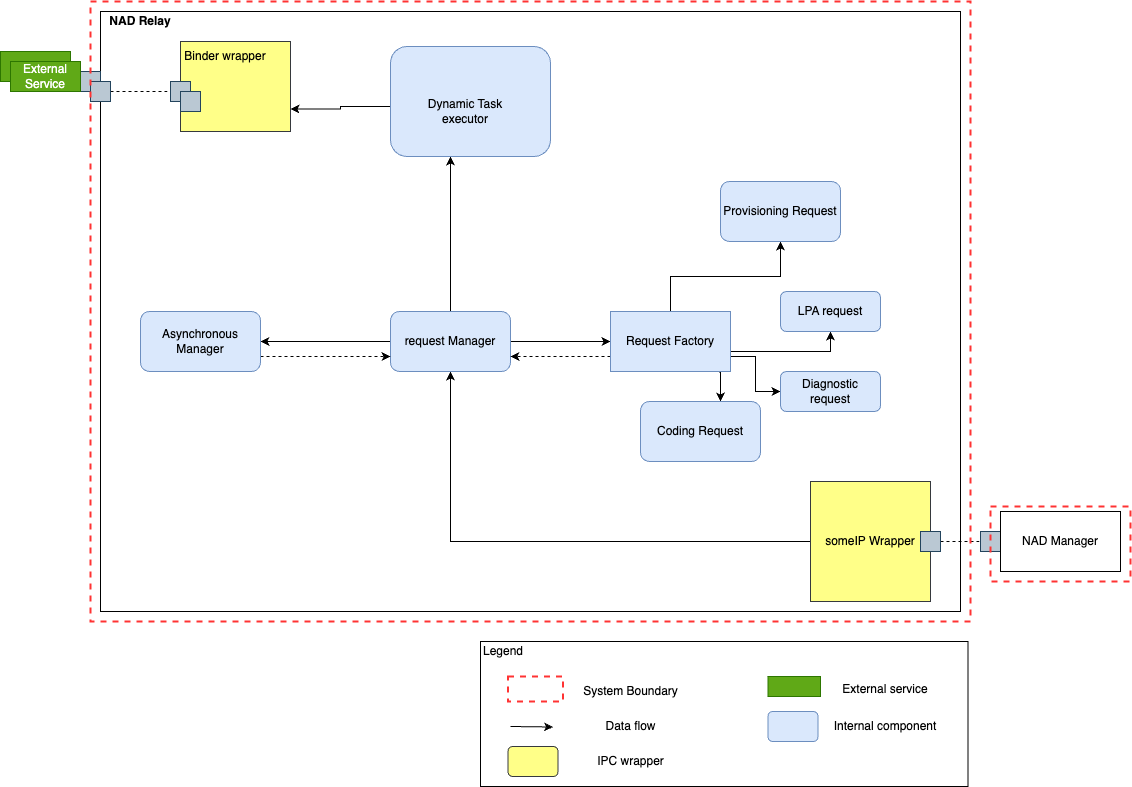

The diagram above was exported from draw.io. Its source (the exported page's mxGraphModel, read from the mxfile embedded in the PNG):
<mxGraphModel dx="2074" dy="1129" grid="1" gridSize="10" guides="1" tooltips="1" connect="1" arrows="1" fold="1" page="1" pageScale="1" pageWidth="850" pageHeight="1100" math="0" shadow="0">
  <root>
    <mxCell id="nECsS1ghImmFh269SCqu-0" />
    <mxCell id="nECsS1ghImmFh269SCqu-1" parent="nECsS1ghImmFh269SCqu-0" />
    <mxCell id="nECsS1ghImmFh269SCqu-3" value="" style="shape=folder;fontStyle=1;tabWidth=850;tabHeight=0;tabPosition=left;html=1;boundedLbl=1;fillColor=none;" parent="nECsS1ghImmFh269SCqu-1" vertex="1">
      <mxGeometry x="470" y="410" width="860" height="600" as="geometry" />
    </mxCell>
    <mxCell id="nECsS1ghImmFh269SCqu-4" value="&lt;b&gt;NAD Relay&lt;/b&gt;" style="text;html=1;strokeColor=none;fillColor=none;align=center;verticalAlign=middle;whiteSpace=wrap;rounded=0;" parent="nECsS1ghImmFh269SCqu-1" vertex="1">
      <mxGeometry x="460" y="410" width="100" height="20" as="geometry" />
    </mxCell>
    <mxCell id="nECsS1ghImmFh269SCqu-5" style="edgeStyle=orthogonalEdgeStyle;rounded=0;orthogonalLoop=1;jettySize=auto;html=1;exitX=0;exitY=0.5;exitDx=0;exitDy=0;" parent="nECsS1ghImmFh269SCqu-1" source="nECsS1ghImmFh269SCqu-6" target="nECsS1ghImmFh269SCqu-12" edge="1">
      <mxGeometry relative="1" as="geometry" />
    </mxCell>
    <mxCell id="nECsS1ghImmFh269SCqu-6" value="someIP Wrapper" style="rounded=0;whiteSpace=wrap;html=1;fillColor=#ffff88;strokeColor=#36393d;" parent="nECsS1ghImmFh269SCqu-1" vertex="1">
      <mxGeometry x="1180" y="880" width="120" height="120" as="geometry" />
    </mxCell>
    <mxCell id="nECsS1ghImmFh269SCqu-9" style="edgeStyle=orthogonalEdgeStyle;rounded=0;orthogonalLoop=1;jettySize=auto;html=1;exitX=1;exitY=0.5;exitDx=0;exitDy=0;" parent="nECsS1ghImmFh269SCqu-1" source="nECsS1ghImmFh269SCqu-12" target="nECsS1ghImmFh269SCqu-18" edge="1">
      <mxGeometry relative="1" as="geometry" />
    </mxCell>
    <mxCell id="nECsS1ghImmFh269SCqu-10" style="edgeStyle=orthogonalEdgeStyle;rounded=0;orthogonalLoop=1;jettySize=auto;html=1;exitX=0;exitY=0.5;exitDx=0;exitDy=0;entryX=1;entryY=0.5;entryDx=0;entryDy=0;" parent="nECsS1ghImmFh269SCqu-1" source="nECsS1ghImmFh269SCqu-12" target="nECsS1ghImmFh269SCqu-27" edge="1">
      <mxGeometry relative="1" as="geometry" />
    </mxCell>
    <mxCell id="nECsS1ghImmFh269SCqu-11" style="edgeStyle=orthogonalEdgeStyle;rounded=0;orthogonalLoop=1;jettySize=auto;html=1;entryX=0.375;entryY=1;entryDx=0;entryDy=0;entryPerimeter=0;endArrow=classic;endFill=1;strokeColor=#000000;" parent="nECsS1ghImmFh269SCqu-1" source="nECsS1ghImmFh269SCqu-12" target="nECsS1ghImmFh269SCqu-22" edge="1">
      <mxGeometry relative="1" as="geometry" />
    </mxCell>
    <mxCell id="nECsS1ghImmFh269SCqu-12" value="request Manager" style="rounded=1;whiteSpace=wrap;html=1;fillColor=#dae8fc;strokeColor=#6c8ebf;" parent="nECsS1ghImmFh269SCqu-1" vertex="1">
      <mxGeometry x="760" y="710" width="120" height="60" as="geometry" />
    </mxCell>
    <mxCell id="nECsS1ghImmFh269SCqu-13" style="edgeStyle=orthogonalEdgeStyle;rounded=0;orthogonalLoop=1;jettySize=auto;html=1;" parent="nECsS1ghImmFh269SCqu-1" source="nECsS1ghImmFh269SCqu-18" target="nECsS1ghImmFh269SCqu-19" edge="1">
      <mxGeometry relative="1" as="geometry" />
    </mxCell>
    <mxCell id="nECsS1ghImmFh269SCqu-14" style="edgeStyle=orthogonalEdgeStyle;rounded=0;orthogonalLoop=1;jettySize=auto;html=1;exitX=0.908;exitY=1.017;exitDx=0;exitDy=0;exitPerimeter=0;" parent="nECsS1ghImmFh269SCqu-1" source="nECsS1ghImmFh269SCqu-18" target="nECsS1ghImmFh269SCqu-20" edge="1">
      <mxGeometry relative="1" as="geometry">
        <Array as="points">
          <mxPoint x="1089" y="755" />
          <mxPoint x="1090" y="755" />
        </Array>
      </mxGeometry>
    </mxCell>
    <mxCell id="nECsS1ghImmFh269SCqu-15" style="edgeStyle=orthogonalEdgeStyle;rounded=0;orthogonalLoop=1;jettySize=auto;html=1;exitX=0;exitY=0.75;exitDx=0;exitDy=0;entryX=1;entryY=0.75;entryDx=0;entryDy=0;dashed=1;" parent="nECsS1ghImmFh269SCqu-1" source="nECsS1ghImmFh269SCqu-18" target="nECsS1ghImmFh269SCqu-12" edge="1">
      <mxGeometry relative="1" as="geometry" />
    </mxCell>
    <mxCell id="nECsS1ghImmFh269SCqu-16" style="edgeStyle=orthogonalEdgeStyle;rounded=0;orthogonalLoop=1;jettySize=auto;html=1;exitX=1;exitY=0.5;exitDx=0;exitDy=0;entryX=0.5;entryY=1;entryDx=0;entryDy=0;" parent="nECsS1ghImmFh269SCqu-1" source="nECsS1ghImmFh269SCqu-18" target="nECsS1ghImmFh269SCqu-28" edge="1">
      <mxGeometry relative="1" as="geometry">
        <Array as="points">
          <mxPoint x="1100" y="750" />
          <mxPoint x="1200" y="750" />
        </Array>
      </mxGeometry>
    </mxCell>
    <mxCell id="nECsS1ghImmFh269SCqu-17" style="edgeStyle=orthogonalEdgeStyle;rounded=0;orthogonalLoop=1;jettySize=auto;html=1;exitX=1;exitY=0.75;exitDx=0;exitDy=0;" parent="nECsS1ghImmFh269SCqu-1" source="nECsS1ghImmFh269SCqu-18" target="nECsS1ghImmFh269SCqu-30" edge="1">
      <mxGeometry relative="1" as="geometry" />
    </mxCell>
    <mxCell id="nECsS1ghImmFh269SCqu-18" value="Request Factory" style="rounded=0;whiteSpace=wrap;html=1;fillColor=#dae8fc;strokeColor=#6c8ebf;" parent="nECsS1ghImmFh269SCqu-1" vertex="1">
      <mxGeometry x="980" y="710" width="120" height="60" as="geometry" />
    </mxCell>
    <mxCell id="nECsS1ghImmFh269SCqu-19" value="Provisioning Request" style="rounded=1;whiteSpace=wrap;html=1;fillColor=#dae8fc;strokeColor=#6c8ebf;" parent="nECsS1ghImmFh269SCqu-1" vertex="1">
      <mxGeometry x="1090" y="580" width="120" height="60" as="geometry" />
    </mxCell>
    <mxCell id="nECsS1ghImmFh269SCqu-20" value="Coding Request" style="rounded=1;whiteSpace=wrap;html=1;fillColor=#dae8fc;strokeColor=#6c8ebf;" parent="nECsS1ghImmFh269SCqu-1" vertex="1">
      <mxGeometry x="1010" y="800" width="120" height="60" as="geometry" />
    </mxCell>
    <mxCell id="nECsS1ghImmFh269SCqu-21" style="edgeStyle=orthogonalEdgeStyle;rounded=0;orthogonalLoop=1;jettySize=auto;html=1;exitX=0;exitY=0.545;exitDx=0;exitDy=0;entryX=1;entryY=0.75;entryDx=0;entryDy=0;endArrow=classic;endFill=1;strokeColor=#000000;exitPerimeter=0;" parent="nECsS1ghImmFh269SCqu-1" source="nECsS1ghImmFh269SCqu-22" target="nECsS1ghImmFh269SCqu-25" edge="1">
      <mxGeometry relative="1" as="geometry" />
    </mxCell>
    <mxCell id="nECsS1ghImmFh269SCqu-22" value="" style="rounded=1;whiteSpace=wrap;html=1;fillColor=#dae8fc;strokeColor=#6c8ebf;" parent="nECsS1ghImmFh269SCqu-1" vertex="1">
      <mxGeometry x="760" y="445" width="160" height="110" as="geometry" />
    </mxCell>
    <mxCell id="nECsS1ghImmFh269SCqu-23" value="" style="rounded=0;whiteSpace=wrap;html=1;fillColor=#60a917;strokeColor=#2D7600;fontColor=#ffffff;" parent="nECsS1ghImmFh269SCqu-1" vertex="1">
      <mxGeometry x="370" y="450" width="70" height="30" as="geometry" />
    </mxCell>
    <mxCell id="nECsS1ghImmFh269SCqu-25" value="" style="rounded=0;whiteSpace=wrap;html=1;fillColor=#ffff88;strokeColor=#36393d;" parent="nECsS1ghImmFh269SCqu-1" vertex="1">
      <mxGeometry x="550" y="440" width="110" height="90" as="geometry" />
    </mxCell>
    <mxCell id="nECsS1ghImmFh269SCqu-26" style="edgeStyle=orthogonalEdgeStyle;rounded=1;orthogonalLoop=1;jettySize=auto;html=1;exitX=1;exitY=0.75;exitDx=0;exitDy=0;entryX=0;entryY=0.75;entryDx=0;entryDy=0;dashed=1;" parent="nECsS1ghImmFh269SCqu-1" source="nECsS1ghImmFh269SCqu-27" target="nECsS1ghImmFh269SCqu-12" edge="1">
      <mxGeometry relative="1" as="geometry" />
    </mxCell>
    <mxCell id="nECsS1ghImmFh269SCqu-27" value="Asynchronous Manager" style="rounded=1;whiteSpace=wrap;html=1;fillColor=#dae8fc;strokeColor=#6c8ebf;" parent="nECsS1ghImmFh269SCqu-1" vertex="1">
      <mxGeometry x="510" y="710" width="120" height="60" as="geometry" />
    </mxCell>
    <mxCell id="nECsS1ghImmFh269SCqu-28" value="LPA request" style="rounded=1;whiteSpace=wrap;html=1;fillColor=#dae8fc;strokeColor=#6c8ebf;" parent="nECsS1ghImmFh269SCqu-1" vertex="1">
      <mxGeometry x="1150" y="690" width="100" height="40" as="geometry" />
    </mxCell>
    <mxCell id="nECsS1ghImmFh269SCqu-30" value="Diagnostic request" style="rounded=1;whiteSpace=wrap;html=1;fillColor=#dae8fc;strokeColor=#6c8ebf;" parent="nECsS1ghImmFh269SCqu-1" vertex="1">
      <mxGeometry x="1150" y="770" width="100" height="40" as="geometry" />
    </mxCell>
    <mxCell id="nECsS1ghImmFh269SCqu-31" value="Dynamic Task executor" style="text;html=1;strokeColor=none;fillColor=none;align=center;verticalAlign=middle;whiteSpace=wrap;rounded=0;" parent="nECsS1ghImmFh269SCqu-1" vertex="1">
      <mxGeometry x="780" y="500" width="110" height="20" as="geometry" />
    </mxCell>
    <mxCell id="nECsS1ghImmFh269SCqu-43" style="edgeStyle=orthogonalEdgeStyle;rounded=0;orthogonalLoop=1;jettySize=auto;html=1;exitX=1;exitY=0.5;exitDx=0;exitDy=0;entryX=0;entryY=0.5;entryDx=0;entryDy=0;endArrow=none;endFill=0;strokeColor=#000000;dashed=1;" parent="nECsS1ghImmFh269SCqu-1" source="nECsS1ghImmFh269SCqu-44" target="nECsS1ghImmFh269SCqu-45" edge="1">
      <mxGeometry relative="1" as="geometry" />
    </mxCell>
    <mxCell id="nECsS1ghImmFh269SCqu-44" value="" style="whiteSpace=wrap;html=1;aspect=fixed;fillColor=#bac8d3;strokeColor=#23445d;" parent="nECsS1ghImmFh269SCqu-1" vertex="1">
      <mxGeometry x="1290" y="930" width="20" height="20" as="geometry" />
    </mxCell>
    <mxCell id="nECsS1ghImmFh269SCqu-45" value="" style="whiteSpace=wrap;html=1;aspect=fixed;fillColor=#bac8d3;strokeColor=#23445d;" parent="nECsS1ghImmFh269SCqu-1" vertex="1">
      <mxGeometry x="1350" y="930" width="20" height="20" as="geometry" />
    </mxCell>
    <mxCell id="nECsS1ghImmFh269SCqu-49" style="edgeStyle=orthogonalEdgeStyle;rounded=0;orthogonalLoop=1;jettySize=auto;html=1;exitX=1;exitY=0.5;exitDx=0;exitDy=0;entryX=0;entryY=0.5;entryDx=0;entryDy=0;dashed=1;endArrow=none;endFill=0;strokeColor=#000000;" parent="nECsS1ghImmFh269SCqu-1" source="X6mMO-gExlBxThq-CyGS-2" target="nECsS1ghImmFh269SCqu-52" edge="1">
      <mxGeometry relative="1" as="geometry" />
    </mxCell>
    <mxCell id="nECsS1ghImmFh269SCqu-50" value="" style="whiteSpace=wrap;html=1;aspect=fixed;fillColor=#bac8d3;strokeColor=#23445d;" parent="nECsS1ghImmFh269SCqu-1" vertex="1">
      <mxGeometry x="450" y="470" width="20" height="20" as="geometry" />
    </mxCell>
    <mxCell id="nECsS1ghImmFh269SCqu-52" value="" style="whiteSpace=wrap;html=1;aspect=fixed;fillColor=#bac8d3;strokeColor=#23445d;" parent="nECsS1ghImmFh269SCqu-1" vertex="1">
      <mxGeometry x="540" y="480" width="20" height="20" as="geometry" />
    </mxCell>
    <mxCell id="X6mMO-gExlBxThq-CyGS-1" value="External Service" style="rounded=0;whiteSpace=wrap;html=1;fillColor=#60a917;strokeColor=#2D7600;fontColor=#ffffff;" vertex="1" parent="nECsS1ghImmFh269SCqu-1">
      <mxGeometry x="380" y="460" width="70" height="30" as="geometry" />
    </mxCell>
    <mxCell id="X6mMO-gExlBxThq-CyGS-2" value="" style="whiteSpace=wrap;html=1;aspect=fixed;fillColor=#bac8d3;strokeColor=#23445d;" vertex="1" parent="nECsS1ghImmFh269SCqu-1">
      <mxGeometry x="460" y="480" width="20" height="20" as="geometry" />
    </mxCell>
    <mxCell id="X6mMO-gExlBxThq-CyGS-3" value="" style="whiteSpace=wrap;html=1;aspect=fixed;fillColor=#bac8d3;strokeColor=#23445d;" vertex="1" parent="nECsS1ghImmFh269SCqu-1">
      <mxGeometry x="550" y="490" width="20" height="20" as="geometry" />
    </mxCell>
    <mxCell id="X6mMO-gExlBxThq-CyGS-4" value="Binder wrapper" style="text;html=1;strokeColor=none;fillColor=none;align=center;verticalAlign=middle;whiteSpace=wrap;rounded=0;" vertex="1" parent="nECsS1ghImmFh269SCqu-1">
      <mxGeometry x="550" y="440" width="90" height="30" as="geometry" />
    </mxCell>
    <mxCell id="X6mMO-gExlBxThq-CyGS-5" value="NAD Manager" style="rounded=0;whiteSpace=wrap;html=1;" vertex="1" parent="nECsS1ghImmFh269SCqu-1">
      <mxGeometry x="1370" y="910" width="120" height="60" as="geometry" />
    </mxCell>
    <mxCell id="PekJ6wtBEWhMd24VhLqK-0" value="" style="rounded=0;whiteSpace=wrap;html=1;" vertex="1" parent="nECsS1ghImmFh269SCqu-1">
      <mxGeometry x="850" y="1040" width="487.5" height="145" as="geometry" />
    </mxCell>
    <mxCell id="PekJ6wtBEWhMd24VhLqK-1" value="Legend" style="text;html=1;strokeColor=none;fillColor=none;align=center;verticalAlign=middle;whiteSpace=wrap;rounded=0;" vertex="1" parent="nECsS1ghImmFh269SCqu-1">
      <mxGeometry x="837.5" y="1040" width="70" height="20" as="geometry" />
    </mxCell>
    <mxCell id="PekJ6wtBEWhMd24VhLqK-2" value="" style="endArrow=classic;html=1;rounded=0;" edge="1" parent="nECsS1ghImmFh269SCqu-1">
      <mxGeometry width="50" height="50" relative="1" as="geometry">
        <mxPoint x="880" y="1125" as="sourcePoint" />
        <mxPoint x="922.5" y="1125.5" as="targetPoint" />
      </mxGeometry>
    </mxCell>
    <mxCell id="PekJ6wtBEWhMd24VhLqK-4" value="System Boundary" style="text;html=1;strokeColor=none;fillColor=none;align=center;verticalAlign=middle;whiteSpace=wrap;rounded=0;" vertex="1" parent="nECsS1ghImmFh269SCqu-1">
      <mxGeometry x="947.5" y="1075" width="105" height="30" as="geometry" />
    </mxCell>
    <mxCell id="PekJ6wtBEWhMd24VhLqK-5" value="Data flow" style="text;html=1;strokeColor=none;fillColor=none;align=center;verticalAlign=middle;whiteSpace=wrap;rounded=0;" vertex="1" parent="nECsS1ghImmFh269SCqu-1">
      <mxGeometry x="947.5" y="1110" width="105" height="30" as="geometry" />
    </mxCell>
    <mxCell id="PekJ6wtBEWhMd24VhLqK-6" value="" style="rounded=1;whiteSpace=wrap;html=1;fillColor=#ffff88;strokeColor=#36393d;" vertex="1" parent="nECsS1ghImmFh269SCqu-1">
      <mxGeometry x="877.5" y="1145" width="50" height="30" as="geometry" />
    </mxCell>
    <mxCell id="PekJ6wtBEWhMd24VhLqK-7" value="IPC wrapper" style="text;html=1;strokeColor=none;fillColor=none;align=center;verticalAlign=middle;whiteSpace=wrap;rounded=0;" vertex="1" parent="nECsS1ghImmFh269SCqu-1">
      <mxGeometry x="917.5" y="1145" width="165" height="30" as="geometry" />
    </mxCell>
    <mxCell id="PekJ6wtBEWhMd24VhLqK-8" value="" style="rounded=0;whiteSpace=wrap;html=1;fillColor=#60a917;strokeColor=#2D7600;fontColor=#ffffff;" vertex="1" parent="nECsS1ghImmFh269SCqu-1">
      <mxGeometry x="1137.5" y="1075" width="52.5" height="20" as="geometry" />
    </mxCell>
    <mxCell id="PekJ6wtBEWhMd24VhLqK-9" value="External service" style="text;html=1;strokeColor=none;fillColor=none;align=center;verticalAlign=middle;whiteSpace=wrap;rounded=0;" vertex="1" parent="nECsS1ghImmFh269SCqu-1">
      <mxGeometry x="1180" y="1072.5" width="150" height="30" as="geometry" />
    </mxCell>
    <mxCell id="PekJ6wtBEWhMd24VhLqK-15" value="" style="rounded=0;whiteSpace=wrap;html=1;fillColor=none;gradientColor=#ffffff;dashed=1;strokeWidth=2;strokeColor=#FF3333;" vertex="1" parent="nECsS1ghImmFh269SCqu-1">
      <mxGeometry x="877.5" y="1075" width="55" height="25" as="geometry" />
    </mxCell>
    <mxCell id="PekJ6wtBEWhMd24VhLqK-16" value="" style="rounded=0;whiteSpace=wrap;html=1;fillColor=none;gradientColor=#ffffff;dashed=1;strokeWidth=2;strokeColor=#FF3333;" vertex="1" parent="nECsS1ghImmFh269SCqu-1">
      <mxGeometry x="460" y="400" width="880" height="620" as="geometry" />
    </mxCell>
    <mxCell id="PekJ6wtBEWhMd24VhLqK-17" value="" style="rounded=0;whiteSpace=wrap;html=1;fillColor=none;gradientColor=#ffffff;dashed=1;strokeWidth=2;strokeColor=#FF3333;" vertex="1" parent="nECsS1ghImmFh269SCqu-1">
      <mxGeometry x="1360" y="905" width="140" height="75" as="geometry" />
    </mxCell>
    <mxCell id="12lzkaDl7QFoMCaQvirC-0" value="" style="rounded=1;whiteSpace=wrap;html=1;fillColor=#dae8fc;strokeColor=#6c8ebf;" vertex="1" parent="nECsS1ghImmFh269SCqu-1">
      <mxGeometry x="1137.5" y="1110" width="50" height="30" as="geometry" />
    </mxCell>
    <mxCell id="12lzkaDl7QFoMCaQvirC-1" value="Internal component" style="text;html=1;strokeColor=none;fillColor=none;align=center;verticalAlign=middle;whiteSpace=wrap;rounded=0;" vertex="1" parent="nECsS1ghImmFh269SCqu-1">
      <mxGeometry x="1180" y="1110" width="150" height="30" as="geometry" />
    </mxCell>
  </root>
</mxGraphModel>